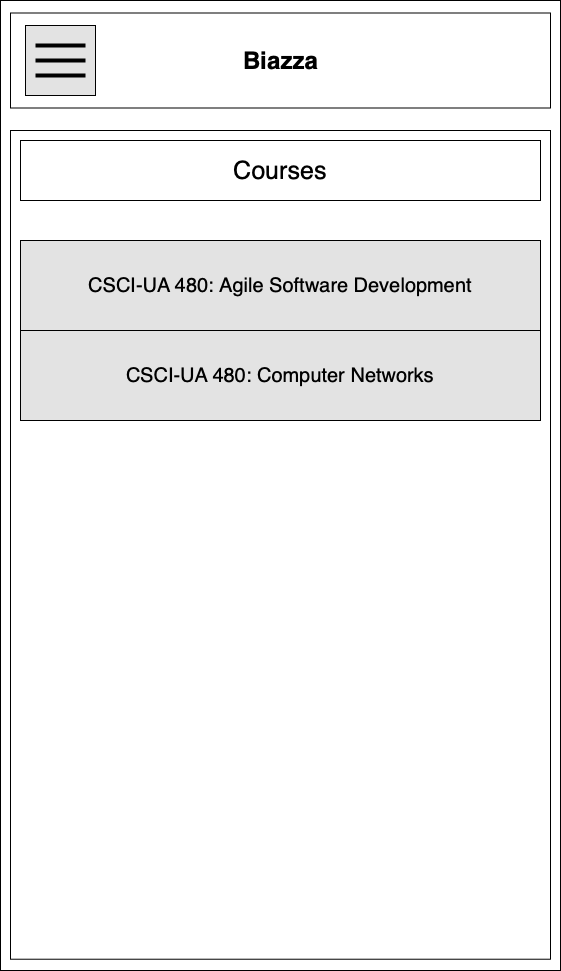

The diagram above was exported from draw.io. Its source (the exported page's mxGraphModel, read from the mxfile embedded in the PNG):
<mxGraphModel dx="1572" dy="1078" grid="1" gridSize="10" guides="1" tooltips="1" connect="1" arrows="1" fold="1" page="1" pageScale="1" pageWidth="850" pageHeight="1100" math="0" shadow="0">
  <root>
    <mxCell id="xqc3SjyBFOt_kvbgXfQY-0" />
    <mxCell id="xqc3SjyBFOt_kvbgXfQY-1" parent="xqc3SjyBFOt_kvbgXfQY-0" />
    <mxCell id="ni4AppiMQverYumBZISa-0" value="" style="rounded=0;whiteSpace=wrap;html=1;" vertex="1" parent="xqc3SjyBFOt_kvbgXfQY-1">
      <mxGeometry x="145" y="70" width="560" height="970" as="geometry" />
    </mxCell>
    <mxCell id="ni4AppiMQverYumBZISa-1" value="" style="rounded=0;whiteSpace=wrap;html=1;" vertex="1" parent="xqc3SjyBFOt_kvbgXfQY-1">
      <mxGeometry x="155" y="200" width="540" height="828.72" as="geometry" />
    </mxCell>
    <mxCell id="Tx919yz1zUejIyAF1cbJ-1" value="" style="rounded=0;whiteSpace=wrap;html=1;" parent="xqc3SjyBFOt_kvbgXfQY-1" vertex="1">
      <mxGeometry x="155" y="82.5" width="540" height="95" as="geometry" />
    </mxCell>
    <mxCell id="Tx919yz1zUejIyAF1cbJ-2" value="Biazza" style="text;strokeColor=none;fillColor=none;html=1;fontSize=24;fontStyle=1;verticalAlign=middle;align=center;" parent="xqc3SjyBFOt_kvbgXfQY-1" vertex="1">
      <mxGeometry x="375" y="110" width="100" height="40" as="geometry" />
    </mxCell>
    <mxCell id="Tx919yz1zUejIyAF1cbJ-3" value="" style="whiteSpace=wrap;html=1;aspect=fixed;fillColor=#E3E3E3;" parent="xqc3SjyBFOt_kvbgXfQY-1" vertex="1">
      <mxGeometry x="170" y="95" width="70" height="70" as="geometry" />
    </mxCell>
    <mxCell id="Tx919yz1zUejIyAF1cbJ-4" value="" style="line;strokeWidth=4;html=1;perimeter=backbonePerimeter;points=[];outlineConnect=0;" parent="xqc3SjyBFOt_kvbgXfQY-1" vertex="1">
      <mxGeometry x="180" y="110" width="50" height="10" as="geometry" />
    </mxCell>
    <mxCell id="Tx919yz1zUejIyAF1cbJ-5" value="" style="line;strokeWidth=4;html=1;perimeter=backbonePerimeter;points=[];outlineConnect=0;" parent="xqc3SjyBFOt_kvbgXfQY-1" vertex="1">
      <mxGeometry x="180" y="125" width="50" height="10" as="geometry" />
    </mxCell>
    <mxCell id="Tx919yz1zUejIyAF1cbJ-6" value="" style="line;strokeWidth=4;html=1;perimeter=backbonePerimeter;points=[];outlineConnect=0;" parent="xqc3SjyBFOt_kvbgXfQY-1" vertex="1">
      <mxGeometry x="180" y="140" width="50" height="10" as="geometry" />
    </mxCell>
    <mxCell id="qBQayRFSnfFiwvi1-oFq-1" value="&lt;font style=&quot;font-size: 25px&quot;&gt;Courses&lt;/font&gt;" style="rounded=0;whiteSpace=wrap;html=1;" vertex="1" parent="xqc3SjyBFOt_kvbgXfQY-1">
      <mxGeometry x="165" y="210" width="520" height="60" as="geometry" />
    </mxCell>
    <mxCell id="DnFrfnzqzBsnKpl9quLm-0" value="&lt;font style=&quot;font-size: 20px&quot;&gt;CSCI-UA 480: Computer Networks&lt;/font&gt;" style="rounded=0;whiteSpace=wrap;html=1;align=center;fillColor=#E3E3E3;" vertex="1" parent="xqc3SjyBFOt_kvbgXfQY-1">
      <mxGeometry x="165" y="400" width="520" height="90" as="geometry" />
    </mxCell>
    <mxCell id="DnFrfnzqzBsnKpl9quLm-1" value="&lt;font style=&quot;font-size: 20px&quot;&gt;CSCI-UA 480: Agile Software Development&lt;/font&gt;" style="rounded=0;whiteSpace=wrap;html=1;align=center;fillColor=#E3E3E3;" vertex="1" parent="xqc3SjyBFOt_kvbgXfQY-1">
      <mxGeometry x="165" y="310" width="520" height="90" as="geometry" />
    </mxCell>
  </root>
</mxGraphModel>